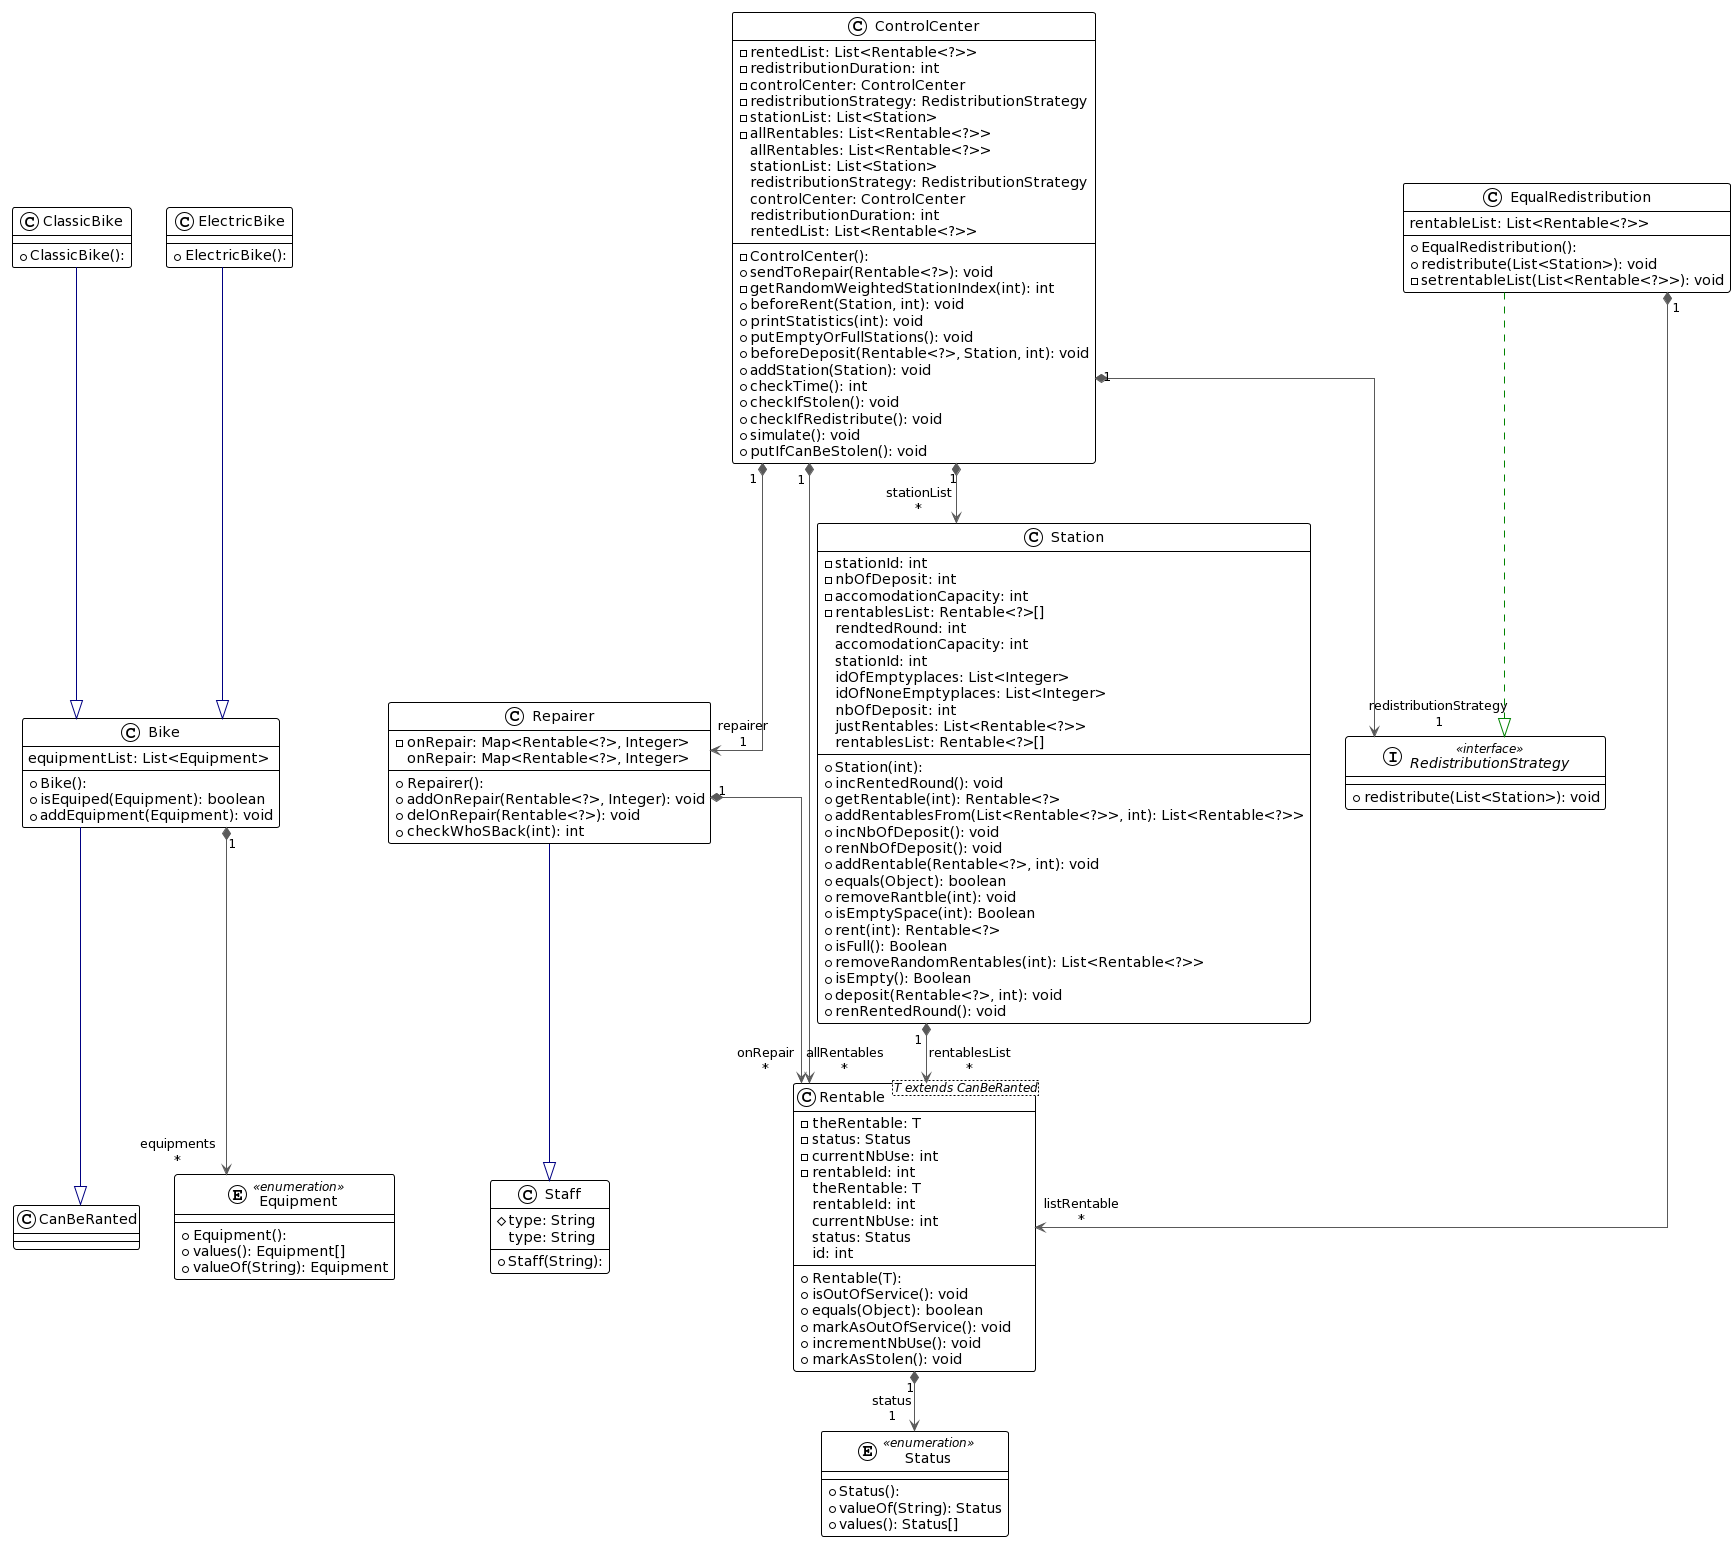

The diagram above was rendered by PlantUML. Its source (embedded in the PNG):
@startuml
!theme plain
top to bottom direction
skinparam linetype ortho

class CanBeRanted {
}
class Bike {
  + Bike(): 
  + isEquiped(Equipment): boolean
  + addEquipment(Equipment): void
   equipmentList: List<Equipment>
}
class ClassicBike {
  + ClassicBike(): 
}
class ControlCenter {
  - ControlCenter(): 
  - rentedList: List<Rentable<?>>
  - redistributionDuration: int
  - controlCenter: ControlCenter
  - redistributionStrategy: RedistributionStrategy
  - stationList: List<Station>
  - allRentables: List<Rentable<?>>
  + sendToRepair(Rentable<?>): void
  - getRandomWeightedStationIndex(int): int
  + beforeRent(Station, int): void
  + printStatistics(int): void
  + putEmptyOrFullStations(): void
  + beforeDeposit(Rentable<?>, Station, int): void
  + addStation(Station): void
  + checkTime(): int
  + checkIfStolen(): void
  + checkIfRedistribute(): void
  + simulate(): void
  + putIfCanBeStolen(): void
   allRentables: List<Rentable<?>>
   stationList: List<Station>
   redistributionStrategy: RedistributionStrategy
   controlCenter: ControlCenter
   redistributionDuration: int
   rentedList: List<Rentable<?>>
}
class ElectricBike {
  + ElectricBike(): 
}
class EqualRedistribution {
  + EqualRedistribution(): 
  + redistribute(List<Station>): void
  - setrentableList(List<Rentable<?>>): void
   rentableList: List<Rentable<?>>
}
enum Equipment << enumeration >> {
  + Equipment(): 
  + values(): Equipment[]
  + valueOf(String): Equipment
}
interface RedistributionStrategy << interface >> {
  + redistribute(List<Station>): void
}
class Rentable<T extends CanBeRanted> {
  + Rentable(T): 
  - theRentable: T
  - status: Status
  - currentNbUse: int
  - rentableId: int
  + isOutOfService(): void
  + equals(Object): boolean
  + markAsOutOfService(): void
  + incrementNbUse(): void
  + markAsStolen(): void
   theRentable: T
   rentableId: int
   currentNbUse: int
   status: Status
   id: int
}
class Repairer {
  + Repairer(): 
  - onRepair: Map<Rentable<?>, Integer>
  + addOnRepair(Rentable<?>, Integer): void
  + delOnRepair(Rentable<?>): void
  + checkWhoSBack(int): int
   onRepair: Map<Rentable<?>, Integer>
}
class Staff {
  + Staff(String): 
  # type: String
   type: String
}
class Station {
  + Station(int): 
  - stationId: int
  - nbOfDeposit: int
  - accomodationCapacity: int
  - rentablesList: Rentable<?>[]
  + incRentedRound(): void
  + getRentable(int): Rentable<?>
  + addRentablesFrom(List<Rentable<?>>, int): List<Rentable<?>>
  + incNbOfDeposit(): void
  + renNbOfDeposit(): void
  + addRentable(Rentable<?>, int): void
  + equals(Object): boolean
  + removeRantble(int): void
  + isEmptySpace(int): Boolean
  + rent(int): Rentable<?>
  + isFull(): Boolean
  + removeRandomRentables(int): List<Rentable<?>>
  + isEmpty(): Boolean
  + deposit(Rentable<?>, int): void
  + renRentedRound(): void
   rendtedRound: int
   accomodationCapacity: int
   stationId: int
   idOfEmptyplaces: List<Integer>
   idOfNoneEmptyplaces: List<Integer>
   nbOfDeposit: int
   justRentables: List<Rentable<?>>
   rentablesList: Rentable<?>[]
}
enum Status << enumeration >> {
  + Status(): 
  + valueOf(String): Status
  + values(): Status[]
}

Bike                                 "1" *-[#595959,plain]-> "equipments\n*" Equipment                            
ControlCenter                        "1" *-[#595959,plain]-> "redistributionStrategy\n1" RedistributionStrategy               
ControlCenter                        "1" *-[#595959,plain]-> "allRentables\n*" Rentable                             
ControlCenter                        "1" *-[#595959,plain]-> "repairer\n1" Repairer                             
ControlCenter                        "1" *-[#595959,plain]-> "stationList\n*" Station                              
ElectricBike                          -[#000082,plain]-^  Bike  
ClassicBike                      -[#000082,plain]-^  Bike 
Bike                      -[#000082,plain]-^  CanBeRanted                              
EqualRedistribution                   -[#008200,dashed]-^  RedistributionStrategy               
EqualRedistribution                  "1" *-[#595959,plain]-> "listRentable\n*" Rentable                             
Rentable                             "1" *-[#595959,plain]-> "status\n1" Status                               
Repairer                             "1" *-[#595959,plain]-> "onRepair\n*" Rentable                             
Repairer                              -[#000082,plain]-^  Staff                                
Station                              "1" *-[#595959,plain]-> "rentablesList\n*" Rentable
@enduml